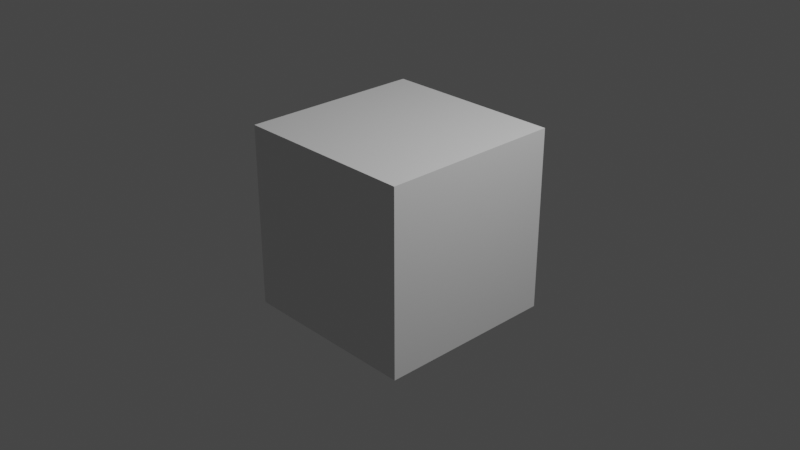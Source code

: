 # Source: testchamber.blend  (saved by Blender 4.3.32; exported with 4.5.12 LTS)
import bpy
from mathutils import Matrix  # noqa: F401  (used for matrix-valued properties, if any)

bpy.ops.wm.read_factory_settings(use_empty=True)
scene = bpy.context.scene
scene.name = 'Scene'

# ---- collections
col_collection = bpy.data.collections.new('Collection'); scene.collection.children.link(col_collection)

# ---- images (referenced by path relative to the original .blend; pixels are not part of the script)
import os
ASSET_DIR = os.environ.get("B2B_ASSET_DIR", "")  # directory of the original .blend (textures are referenced by path, not embedded)
HERE = os.path.dirname(os.path.abspath(__file__))  # packed textures are extracted next to this script under _unpacked/

def load_image(name, relpath, width, height, colorspace="sRGB"):
    """Load a texture the original file referenced (path relative to the .blend, or extracted next to this script)."""
    p = next((c for c in (os.path.join(HERE, relpath), os.path.join(ASSET_DIR, relpath)) if relpath and os.path.exists(c)), "")
    if p:
        img = bpy.data.images.load(p, check_existing=True)
        img.name = name
    else:  # same state as the original file: an image datablock whose file is absent (Cycles renders it pink)
        img = bpy.data.images.new(name, width, height)
        img.source = "FILE"
        img.filepath = "//" + (relpath or name)
    img.colorspace_settings.name = colorspace
    return img
img_2024 = load_image('2024', '', 1024, 1024, 'sRGB')

# ---- materials (node trees are filled in below, after node groups)
mat_material = bpy.data.materials.new('Material')
mat_material.alpha_threshold = 0.0
mat_material.roughness = 0.5
mat_material.line_color = (0.0, 0.0, 0.0, 1.0)

# ---- material node trees
mat_material.use_nodes = True; mat_material.node_tree.nodes.clear()
_N = mat_material.node_tree.nodes; _L = mat_material.node_tree.links
n0 = _N.new('ShaderNodeOutputMaterial'); n0.name = 'Material Output'; n0.location = (300, 300)
n1 = _N.new('ShaderNodeBsdfPrincipled'); n1.name = 'Principled BSDF'; n1.location = (10, 300)
n1.distribution = 'GGX'
n1.subsurface_method = 'RANDOM_WALK_SKIN'
n1.inputs[3].default_value = 1.45
n1.inputs[27].default_value = (0.0, 0.0, 0.0, 1.0)
n1.inputs[28].default_value = 1.0
n2 = _N.new('ShaderNodeTexImage'); n2.name = 'Image Texture'; n2.location = (20, -208)
n2.image = img_2024
n3 = _N.new('ShaderNodeMath'); n3.name = 'Math'; n3.location = (330, -258)
n3.hide = True
n3.operation = 'LESS_THAN'
_L.new(n1.outputs[0], n0.inputs[0])
_L.new(n2.outputs[0], n3.inputs[0])
n0.is_active_output = True

# ---- world
world_world = bpy.data.worlds.new('World'); scene.world = world_world
world_world.use_nodes = True; world_world.node_tree.nodes.clear()
_N = world_world.node_tree.nodes; _L = world_world.node_tree.links
n0 = _N.new('ShaderNodeOutputWorld'); n0.name = 'World Output'; n0.location = (300, 300)
n1 = _N.new('ShaderNodeBackground'); n1.name = 'Background'; n1.location = (10, 300)
n1.inputs[0].default_value = (0.05088, 0.05088, 0.05088, 1.0)
_L.new(n1.outputs[0], n0.inputs[0])
n0.is_active_output = True
world_world.color = (0.05088, 0.05088, 0.05088)
world_world.use_sun_shadow = False
world_world.sun_shadow_jitter_overblur = 0.0

# ---- cameras
cam_camera = bpy.data.cameras.new('Camera')
cam_camera.clip_end = 100.0
cam_camera.ortho_scale = 7.314

# ---- lights
light_light = bpy.data.lights.new('Light', 'POINT')
light_light.transmission_factor = 0.0
light_light.use_soft_falloff = False
light_light.energy = 1000.0
light_light.shadow_soft_size = 0.1
light_light.shadow_maximum_resolution = 0.006
light_light.use_absolute_resolution = True

# ---- meshes
me_cube = bpy.data.meshes.new('Cube')
me_cube.from_pydata([(1.0, 1.0, 1.0), (1.0, 1.0, -1.0), (1.0, -1.0, 1.0), (1.0, -1.0, -1.0), (-1.0, 1.0, 1.0), (-1.0, 1.0, -1.0), (-1.0, -1.0, 1.0), (-1.0, -1.0, -1.0)], [], [(0, 4, 6, 2), (3, 2, 6, 7), (7, 6, 4, 5), (5, 1, 3, 7), (1, 0, 2, 3), (5, 4, 0, 1)])
_uv = me_cube.uv_layers.new(name='UVMap')
_uv.uv.foreach_set('vector', [0.625, 0.5, 0.875, 0.5, 0.875, 0.75, 0.625, 0.75, 0.375, 0.75, 0.625, 0.75, 0.625, 1.0, 0.375, 1.0, 0.375, 0.0, 0.625, 0.0, 0.625, 0.25, 0.375, 0.25, 0.125, 0.5, 0.375, 0.5, 0.375, 0.75, 0.125, 0.75, 0.375, 0.5, 0.625, 0.5, 0.625, 0.75, 0.375, 0.75, 0.375, 0.25, 0.625, 0.25, 0.625, 0.5, 0.375, 0.5])
me_cube.materials.append(mat_material)
me_cube.use_mirror_vertex_groups = False
me_cube.update()

# ---- objects
ob_cube = bpy.data.objects.new('Cube', me_cube)
ob_light = bpy.data.objects.new('Light', light_light)
ob_camera = bpy.data.objects.new('Camera', cam_camera)

# ---- transforms, parenting, visibility, modifiers, constraints
ob_cube.location = (0.0, 0.0, 0.0)
ob_cube.lock_rotations_4d = False
ob_cube.empty_display_type = 'ARROWS'
ob_cube.lineart.crease_threshold = 0.0
ob_light.location = (4.076, 1.005, 5.904)
ob_light.rotation_euler = (0.6503, 0.05522, 1.866)
ob_light.lock_rotations_4d = False
ob_light.empty_display_type = 'ARROWS'
ob_light.color = (0.0, 0.0, 0.0, 0.0)
ob_light.lineart.crease_threshold = 0.0
ob_camera.location = (7.359, -6.926, 4.958)
ob_camera.rotation_euler = (1.109, 0.0, 0.8149)
ob_camera.lock_rotations_4d = False
ob_camera.empty_display_type = 'ARROWS'
ob_camera.color = (0.0, 0.0, 0.0, 0.0)
ob_camera.display_type = 'WIRE'
ob_camera.lineart.crease_threshold = 0.0

# ---- collection membership
col_collection.objects.link(ob_cube)
col_collection.objects.link(ob_light)
col_collection.objects.link(ob_camera)

# ---- scene / render settings (as saved in the file)
scene.camera = ob_camera
scene.frame_start = 1; scene.frame_end = 250; scene.frame_set(1)
scene.render.engine = 'CYCLES'
scene.cycles.samples = 6559
scene.cycles.use_adaptive_sampling = False
scene.cycles.adaptive_threshold = 1.0
scene.cycles.bake_type = 'EMIT'
scene.view_settings.view_transform = 'Filmic'
bpy.context.view_layer.update()
